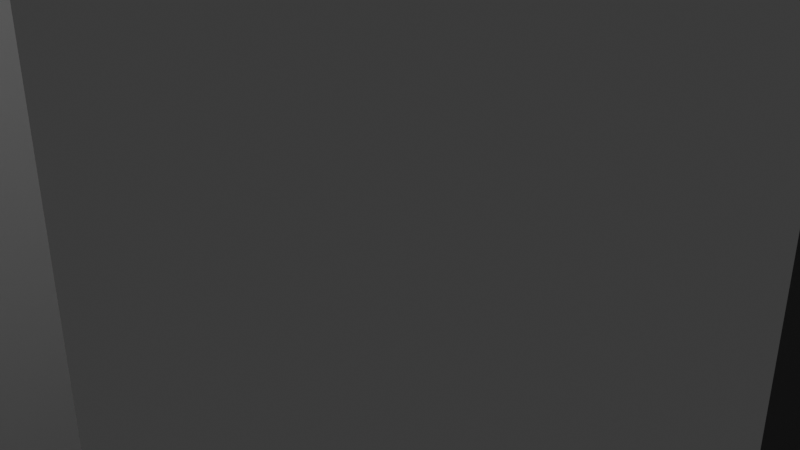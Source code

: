 # Source: SKRINnew.blend  (saved by Blender 5.0.119; exported with 4.5.12 LTS)
import bpy
from mathutils import Matrix  # noqa: F401  (used for matrix-valued properties, if any)

bpy.ops.wm.read_factory_settings(use_empty=True)
scene = bpy.context.scene
scene.name = 'Scene'

# ---- collections
col_collection = bpy.data.collections.new('Collection'); scene.collection.children.link(col_collection)

# ---- materials (node trees are filled in below, after node groups)
mat_new_material = bpy.data.materials.new('New_Material')
mat_new_material.diffuse_color = (0.1132, 0.1132, 0.1132, 1.0)
mat_new_material.roughness = 0.5
mat_glass = bpy.data.materials.new('GLASS')
mat_glass.diffuse_color = (1.0, 1.0, 1.0, 1.0)
mat_glass.roughness = 0.5
mat_lit = bpy.data.materials.new('Lit')
mat_lit.diffuse_color = (0.5, 0.5, 0.5, 1.0)
mat_lit.roughness = 0.5

# ---- material node trees
mat_new_material.use_nodes = True; mat_new_material.node_tree.nodes.clear()
_N = mat_new_material.node_tree.nodes; _L = mat_new_material.node_tree.links
n0 = _N.new('ShaderNodeBsdfPrincipled'); n0.name = 'Principled BSDF'; n0.location = (0, 300)
n0.inputs[0].default_value = (0.1132, 0.1132, 0.1132, 1.0)
n0.inputs[27].default_value = (0.0, 0.0, 0.0, 1.0)
n0.inputs[28].default_value = 1.0
n1 = _N.new('ShaderNodeOutputMaterial'); n1.name = 'Material Output'; n1.location = (280, 300)
_L.new(n0.outputs[0], n1.inputs[0])
n1.is_active_output = True
mat_glass.use_nodes = True; mat_glass.node_tree.nodes.clear()
_N = mat_glass.node_tree.nodes; _L = mat_glass.node_tree.links
n0 = _N.new('ShaderNodeBsdfPrincipled'); n0.name = 'Principled BSDF'; n0.location = (0, 300)
n0.inputs[0].default_value = (1.0, 1.0, 1.0, 1.0)
n0.inputs[27].default_value = (0.0, 0.0, 0.0, 1.0)
n0.inputs[28].default_value = 1.0
n1 = _N.new('ShaderNodeOutputMaterial'); n1.name = 'Material Output'; n1.location = (280, 300)
_L.new(n0.outputs[0], n1.inputs[0])
n1.is_active_output = True
mat_lit.use_nodes = True; mat_lit.node_tree.nodes.clear()
_N = mat_lit.node_tree.nodes; _L = mat_lit.node_tree.links
n0 = _N.new('ShaderNodeBsdfPrincipled'); n0.name = 'Principled BSDF'; n0.location = (0, 300)
n0.inputs[0].default_value = (0.5, 0.5, 0.5, 1.0)
n0.inputs[27].default_value = (0.0, 0.0, 0.0, 1.0)
n0.inputs[28].default_value = 1.0
n1 = _N.new('ShaderNodeOutputMaterial'); n1.name = 'Material Output'; n1.location = (280, 300)
_L.new(n0.outputs[0], n1.inputs[0])
n1.is_active_output = True

# ---- world
world_world = bpy.data.worlds.new('World'); scene.world = world_world
world_world.use_nodes = True; world_world.node_tree.nodes.clear()
_N = world_world.node_tree.nodes; _L = world_world.node_tree.links
n0 = _N.new('ShaderNodeOutputWorld'); n0.name = 'World Output'; n0.location = (200, 100)
n1 = _N.new('ShaderNodeBackground'); n1.name = 'Background'; n1.location = (-200, 100)
n1.inputs[0].default_value = (0.05088, 0.05088, 0.05088, 1.0)
_L.new(n1.outputs[0], n0.inputs[0])
n0.is_active_output = True
world_world.color = (0.05088, 0.05088, 0.05088)
world_world.sun_shadow_jitter_overblur = 0.0

# ---- cameras
cam_camera = bpy.data.cameras.new('Camera')
cam_camera.clip_end = 100.0
cam_camera.ortho_scale = 7.314

# ---- lights
light_light = bpy.data.lights.new('Light', 'POINT')
light_light.energy = 1000.0
light_light.shadow_soft_size = 0.1

# ---- meshes
me_scene = bpy.data.meshes.new('Scene')
me_scene.from_pydata([(2866.0, -3005.0, 905.4), (2916.0, -3005.0, 905.4), (-1059.0, -3005.0, 905.4), (-2916.0, -3005.0, 905.4), (-2916.0, -3005.0, 905.4), (-2916.0, 2625.0, 905.4), (-2916.0, 2625.0, 905.4), (2866.0, 2625.0, 905.4), (-1059.0, 2625.0, 905.4), (-2866.0, 2625.0, 905.4), (-2866.0, -3005.0, 905.4), (2916.0, 2625.0, 905.4), (2916.0, 2675.0, 905.4), (-2916.0, 2675.0, 905.4), (-2916.0, 2675.0, 905.4), (-1059.0, 2625.0, -1414.0), (2866.0, 2625.0, -1414.0), (2866.0, 2675.0, -1414.0), (-1059.0, 2675.0, -1414.0), (-2866.0, 2625.0, -1414.0), (-2866.0, 2675.0, -1414.0), (2916.0, 2625.0, -1414.0), (2916.0, 2675.0, -1414.0), (2866.0, 2675.0, 905.4), (2866.0, -3005.0, -1414.0), (2916.0, -3005.0, -1414.0), (-1059.0, 2675.0, 905.4), (-2866.0, -3005.0, -1414.0), (-2916.0, 2625.0, -1414.0), (-2916.0, -3005.0, -1414.0), (-2916.0, 2675.0, -1414.0), (-2866.0, 2675.0, 905.4), (-2913.0, -3005.0, 905.4)], [(2, 10)], [(3, 5, 4), (3, 6, 5), (6, 13, 5), (6, 14, 13), (15, 17, 16), (15, 18, 17), (19, 18, 15), (19, 20, 18), (17, 21, 16), (17, 22, 21), (16, 25, 24), (16, 21, 25), (23, 11, 12), (11, 23, 1), (1, 23, 0), (27, 28, 19), (27, 29, 28), (19, 30, 20), (19, 28, 30), (31, 13, 14), (12, 17, 23), (12, 22, 17), (5, 29, 4), (5, 28, 29), (31, 30, 13), (31, 20, 30), (13, 28, 5), (13, 30, 28), (8, 16, 7), (8, 15, 16), (9, 15, 8), (9, 19, 15), (26, 20, 31), (26, 18, 20), (23, 18, 26), (23, 17, 18), (11, 22, 12), (11, 21, 22), (7, 24, 0), (7, 16, 24), (1, 21, 11), (1, 25, 21), (19, 10, 27), (10, 19, 9), (1, 24, 25), (24, 1, 0), (0, 1, 2), (10, 29, 27), (10, 4, 29), (4, 10, 32)])
me_scene.polygons.foreach_set('use_smooth', [True] * 50)
_k = set([(0, 2), (0, 7), (0, 24), (1, 25), (3, 4), (4, 29), (6, 14), (7, 8), (7, 16), (8, 9), (9, 10), (9, 19), (10, 27), (12, 22), (13, 14), (13, 30), (15, 16), (15, 19), (16, 24), (17, 18), (17, 22), (18, 20), (19, 27), (20, 30), (21, 22), (21, 25), (24, 25), (27, 29), (28, 29), (28, 30)])
me_scene.attributes.new('sharp_edge', 'BOOLEAN', 'EDGE').data.foreach_set('value', [ (min(e.vertices), max(e.vertices)) in _k for e in me_scene.edges])
_uv = me_scene.uv_layers.new(name='UVSet0')
_uv.uv.foreach_set('vector', [1.0, -105.0, 0.0, 1.0, 0.0, -105.0, 1.0, -105.0, 1.0, 1.0, 0.0, 1.0, 1.0, -7.629e-06, 0.0, 1.0, 0.0, -7.629e-06, 1.0, -7.629e-06, 1.0, 1.0, 0.0, 1.0, 57.31, -9.537e-06, 0.0, 1.0, 0.0, -1.144e-05, 57.31, -9.537e-06, 57.31, 1.0, 0.0, 1.0, 114.6, -7.629e-06, 57.31, 1.0, 57.31, -9.537e-06, 114.6, -7.629e-06, 114.6, 1.0, 57.31, 1.0, 1.0, 1.0, 0.0, -1.144e-05, 1.0, -1.144e-05, 1.0, 1.0, 0.0, 1.0, 0.0, -1.144e-05, 1.0, 1.0, 7.629e-06, -105.0, 1.0, -105.0, 1.0, 1.0, 0.0, 1.0, 7.629e-06, -105.0, 114.6, 1.0, 1.0, -1.144e-05, 1.0, 1.0, 1.0, -1.144e-05, 114.6, 1.0, 1.0, -105.0, 1.0, -105.0, 114.6, 1.0, 0.0, -105.0, 3.052e-05, -105.0, 1.0, 1.0, 0.0, 1.0, 3.052e-05, -105.0, 1.0, -105.0, 1.0, 1.0, 0.0, -7.629e-06, 1.0, 1.0, 0.0, 1.0, 0.0, -7.629e-06, 1.0, -7.629e-06, 1.0, 1.0, 0.0, 0.0, 1.0, 0.0, 1.0, 1.0, 0.0, 1.0, 1.0, -36.0, 1.0, 1.0, 0.0, 1.0, 0.0, -36.0, 1.0, -36.0, 37.0, 1.0, 0.0, -105.0, 37.0, -105.0, 37.0, 1.0, 0.0, 1.0, 0.0, -105.0, 0.0, 1.0, 1.0, -36.0, 1.0, 1.0, 0.0, 1.0, 2.289e-05, -36.0, 1.0, -36.0, 37.0, 1.0, 0.0, -7.629e-06, 37.0, -7.629e-06, 37.0, 1.0, 0.0, 1.0, 0.0, -7.629e-06, 57.31, 1.0, 114.6, -36.0, 114.6, 1.0, 57.31, 1.0, 57.31, -36.0, 114.6, -36.0, 7.629e-06, 1.0, 57.31, -36.0, 57.31, 1.0, 7.629e-06, 1.0, 0.0, -36.0, 57.31, -36.0, 57.31, 1.0, 114.6, -36.0, 114.6, 1.0, 57.31, 1.0, 57.31, -36.0, 114.6, -36.0, 0.0, 1.0, 57.31, -36.0, 57.31, 1.0, 0.0, 1.0, 0.0, -36.0, 57.31, -36.0, 0.0, -1.144e-05, 37.0, 1.0, 0.0, 1.0, 0.0, -1.144e-05, 37.0, -1.144e-05, 37.0, 1.0, 37.0, 1.0, 1.526e-05, -105.0, 37.0, -105.0, 37.0, 1.0, 0.0, 1.0, 1.526e-05, -105.0, 0.0, -105.0, 37.0, 1.0, 7.629e-06, 1.0, 0.0, -105.0, 37.0, -105.0, 37.0, 1.0, 37.0, 1.0, 0.03042, -105.0, 37.0, -105.0, 0.0, -105.0, 37.0, 1.0, 0.0, 1.0, 1.0, 0.0, 0.0, -36.0, 1.0, -36.0, 0.0, -36.0, 1.0, 0.0, 7.629e-06, 1.0, 7.629e-06, 1.0, 1.0, 0.0, 57.31, -4.768e-06, 0.0008221, -0.02959, 0.0, -36.0, 1.0, -36.0, 0.0008221, -0.02959, 2.289e-05, 1.0, 0.0, -36.0, 2.289e-05, 1.0, 0.0008221, -0.02959, 5.952e-05, 0.9528])
me_scene.materials.append(mat_new_material)
me_scene.update()
me_scene.normals_split_custom_set([tuple(v) for v in zip(*[iter([0.0, -2.891e-08, -1.0, -0.7071, 9.297e-08, -0.7071, -0.7071, 1.962e-07, -0.7071, 0.0, -2.891e-08, -1.0, 0.0, -2.168e-08, -1.0, -0.7071, 9.297e-08, -0.7071, 0.0, -2.168e-08, -1.0, -0.7071, 0.0, -0.7071, -0.7071, 9.297e-08, -0.7071, 0.0, -2.168e-08, -1.0, 0.0, 0.0, -1.0, -0.7071, 0.0, -0.7071, 3.227e-10, 0.0, -1.0, 3.948e-08, 0.0, -1.0, 2.654e-08, -5.059e-08, -1.0, 3.227e-10, 0.0, -1.0, 0.0, 0.0, -1.0, 3.948e-08, 0.0, -1.0, 0.0, 0.0, -1.0, 0.0, 0.0, -1.0, 3.227e-10, 0.0, -1.0, 0.0, 0.0, -1.0, 0.0, 0.0, -1.0, 0.0, 0.0, -1.0, 3.948e-08, 0.0, -1.0, 0.0, -7.588e-08, -1.0, 2.654e-08, -5.059e-08, -1.0, 3.948e-08, 0.0, -1.0, 0.0, 0.0, -1.0, 0.0, -7.588e-08, -1.0, 2.654e-08, -5.059e-08, -1.0, 0.0, -1.518e-07, -1.0, 0.0, -1.518e-07, -1.0, 2.654e-08, -5.059e-08, -1.0, 0.0, -7.588e-08, -1.0, 0.0, -1.518e-07, -1.0, 1.692e-06, 0.2683, 0.9633, 1.0, -3.369e-05, -1.928e-05, 2.292e-05, 1.0, -1.051e-05, 1.0, -3.369e-05, -1.928e-05, 1.692e-06, 0.2683, 0.9633, 1.0, -2.261e-07, 1.46e-06, 1.0, -2.261e-07, 1.46e-06, 1.692e-06, 0.2683, 0.9633, 0.0, 4.298e-08, 1.0, 0.0, 0.0, -1.0, 0.0, 0.0, -1.0, 0.0, 0.0, -1.0, 0.0, 0.0, -1.0, 0.0, 0.0, -1.0, 0.0, 0.0, -1.0, 0.0, 0.0, -1.0, 0.0, 0.0, -1.0, 0.0, 0.0, -1.0, 0.0, 0.0, -1.0, 0.0, 0.0, -1.0, 0.0, 0.0, -1.0, 1.778e-15, 1.0, 3.008e-07, 0.0, 0.4472, 0.8944, 0.0, 0.0, 1.0, 2.292e-05, 1.0, -1.051e-05, -1.637e-15, 1.0, -1.084e-07, 1.692e-06, 0.2683, 0.9633, 2.292e-05, 1.0, -1.051e-05, 0.0, 1.0, 0.0, -1.637e-15, 1.0, -1.084e-07, -0.7071, 9.297e-08, -0.7071, -1.0, 3.063e-07, 5.525e-07, -0.7071, 1.962e-07, -0.7071, -0.7071, 9.297e-08, -0.7071, -1.0, 1.532e-07, 6.316e-07, -1.0, 3.063e-07, 5.525e-07, 1.778e-15, 1.0, 3.008e-07, 0.0, 1.0, 4.505e-09, 0.0, 0.4472, 0.8944, 1.778e-15, 1.0, 3.008e-07, 7.492e-16, 1.0, 5.848e-08, 0.0, 1.0, 4.505e-09, -0.7071, 0.0, -0.7071, -1.0, 1.532e-07, 6.316e-07, -0.7071, 9.297e-08, -0.7071, -0.7071, 0.0, -0.7071, -1.0, 0.0, 6.316e-07, -1.0, 1.532e-07, 6.316e-07, -9.867e-08, -1.0, -1.004e-07, -6.22e-08, -1.0, -9.296e-08, -6.22e-08, -1.0, -1.408e-07, -9.867e-08, -1.0, -1.004e-07, -9.867e-08, -1.0, -1.013e-07, -6.22e-08, -1.0, -9.296e-08, -1.351e-07, -1.0, -1.891e-07, -9.867e-08, -1.0, -1.013e-07, -9.867e-08, -1.0, -1.004e-07, -1.351e-07, -1.0, -1.891e-07, -1.351e-07, -1.0, -2.387e-07, -9.867e-08, -1.0, -1.013e-07, 3.484e-15, 1.0, 2.642e-07, 7.492e-16, 1.0, 5.848e-08, 1.778e-15, 1.0, 3.008e-07, 3.484e-15, 1.0, 2.642e-07, 1.065e-15, 1.0, 8.405e-08, 7.492e-16, 1.0, 5.848e-08, 1.692e-06, 0.2683, 0.9633, 1.065e-15, 1.0, 8.405e-08, 3.484e-15, 1.0, 2.642e-07, 1.692e-06, 0.2683, 0.9633, -1.637e-15, 1.0, -1.084e-07, 1.065e-15, 1.0, 8.405e-08, 1.0, -3.369e-05, -1.928e-05, 1.0, 0.0, 1.053e-07, 2.292e-05, 1.0, -1.051e-05, 1.0, -3.369e-05, -1.928e-05, 1.0, -9.687e-09, 1.053e-07, 1.0, 0.0, 1.053e-07, -1.0, 6.343e-08, 7.908e-08, -1.0, 2.1e-08, 2.619e-08, -1.0, 0.0, -1.826e-14, -1.0, 6.343e-08, 7.908e-08, -1.0, 8.443e-08, 1.053e-07, -1.0, 2.1e-08, 2.619e-08, 1.0, -2.261e-07, 1.46e-06, 1.0, -9.687e-09, 1.053e-07, 1.0, -3.369e-05, -1.928e-05, 1.0, -2.261e-07, 1.46e-06, 1.0, -7.789e-08, 1.053e-07, 1.0, -9.687e-09, 1.053e-07, 1.0, -3.448e-07, -2.634e-07, 1.0, -2.678e-07, -1.576e-07, 1.0, -2.297e-07, -1.053e-07, 1.0, -2.678e-07, -1.576e-07, 1.0, -3.448e-07, -2.634e-07, 1.0, -3.829e-07, -3.158e-07, 0.0, -1.0, 2.695e-07, 0.0, -1.0, 2.695e-07, 0.0, -1.0, 2.695e-07, 0.0, -1.0, 2.695e-07, 0.0, -1.0, 2.695e-07, 2.81e-05, -0.8087, 0.5882, -1.411e-05, -0.9558, -0.2941, 3.833e-05, -0.6001, -0.7999, -4.687e-05, -0.1882, -0.9821, 0.7454, -0.6666, -3.539e-05, 0.0, -1.0, 2.703e-07, 0.0, -1.0, 2.695e-07, 0.7454, -0.6666, -3.539e-05, 0.0, -1.0, 3.285e-07, 0.0, -1.0, 2.703e-07, 0.0, -1.0, 3.285e-07, 0.7454, -0.6666, -3.539e-05, -1.0, 0.0, -4.371e-08])] * 3)])
me_scene_003 = bpy.data.meshes.new('Scene.003')
me_scene_003.from_pydata([(-100.0, -100.0, -112.8), (-100.0, 100.0, -112.8), (-100.0, 100.0, 95.47), (-100.0, -100.0, 95.47), (163.7, 98.13, 93.6), (98.13, 100.0, -112.8), (163.7, 98.13, -110.9), (98.13, 100.0, 95.47), (98.13, -100.0, -112.8), (163.7, -98.13, -110.9), (163.7, -98.13, 93.6), (98.13, -100.0, 95.47)], [], [(0, 2, 1), (0, 3, 2), (4, 6, 5), (4, 5, 7), (1, 7, 5), (1, 2, 7), (8, 6, 9), (8, 5, 6), (1, 5, 8), (1, 8, 0), (7, 10, 4), (7, 11, 10), (7, 3, 11), (7, 2, 3), (11, 9, 10), (11, 8, 9), (8, 11, 3), (8, 3, 0), (6, 10, 9), (6, 4, 10)])
me_scene_003.polygons.foreach_set('use_smooth', [True] * 20)
_k = set([(0, 1), (0, 3), (0, 8), (1, 2), (1, 5), (2, 3), (2, 7), (3, 11), (4, 6), (4, 7), (4, 10), (5, 6), (6, 9), (8, 9), (9, 10), (10, 11)])
me_scene_003.attributes.new('sharp_edge', 'BOOLEAN', 'EDGE').data.foreach_set('value', [ (min(e.vertices), max(e.vertices)) in _k for e in me_scene_003.edges])
_uv = me_scene_003.uv_layers.new(name='UVSet0')
_uv.uv.foreach_set('vector', [0.375, 0.0, 0.625, 0.25, 0.375, 0.25, 0.375, 0.0, 0.625, 0.0, 0.625, 0.25, 0.6226, 0.5023, 0.3774, 0.5023, 0.3738, 0.4988, 0.6226, 0.5023, 0.3738, 0.4988, 0.6262, 0.4988, 0.375, 0.25, 0.6262, 0.4988, 0.3738, 0.4988, 0.375, 0.25, 0.625, 0.25, 0.6262, 0.4988, 0.3738, 0.7512, 0.3774, 0.5023, 0.3774, 0.7477, 0.3738, 0.7512, 0.3738, 0.4988, 0.3774, 0.5023, 0.125, 0.5, 0.3738, 0.4988, 0.3738, 0.7512, 0.125, 0.5, 0.3738, 0.7512, 0.125, 0.75, 0.6262, 0.4988, 0.6226, 0.7477, 0.6226, 0.5023, 0.6262, 0.4988, 0.6262, 0.7512, 0.6226, 0.7477, 0.6262, 0.4988, 0.875, 0.75, 0.6262, 0.7512, 0.6262, 0.4988, 0.875, 0.5, 0.875, 0.75, 0.6262, 0.7512, 0.3774, 0.7477, 0.6226, 0.7477, 0.6262, 0.7512, 0.3738, 0.7512, 0.3774, 0.7477, 0.3738, 0.7512, 0.6262, 0.7512, 0.625, 1.0, 0.3738, 0.7512, 0.625, 1.0, 0.375, 1.0, 0.3774, 0.5023, 0.6226, 0.7477, 0.3774, 0.7477, 0.3774, 0.5023, 0.6226, 0.5023, 0.6226, 0.7477])
me_scene_003.materials.append(mat_glass)
me_scene_003.update()
me_scene_003.normals_split_custom_set([tuple(v) for v in zip(*[iter([-1.0, 0.0, 0.0, -1.0, 0.0, 0.0, -1.0, 0.0, 0.0, -1.0, 0.0, 0.0, -1.0, 0.0, 0.0, -1.0, 0.0, 0.0, 0.02848, 0.9996, 0.0, 0.02848, 0.9996, 0.0, 0.02847, 0.9996, 3.402e-07, 0.02848, 0.9996, 0.0, 0.02847, 0.9996, 3.402e-07, 0.02848, 0.9996, -4.747e-07, 0.0, 1.0, 0.0, 0.02848, 0.9996, -4.747e-07, 0.02847, 0.9996, 3.402e-07, 0.0, 1.0, 0.0, 0.0, 1.0, 0.0, 0.02848, 0.9996, -4.747e-07, 0.02847, 3.403e-07, -0.9996, 0.02848, 0.0, -0.9996, 0.02848, 0.0, -0.9996, 0.02847, 3.403e-07, -0.9996, 0.02848, -4.743e-07, -0.9996, 0.02848, 0.0, -0.9996, 0.0, 0.0, -1.0, 0.02848, -4.743e-07, -0.9996, 0.02847, 3.403e-07, -0.9996, 0.0, 0.0, -1.0, 0.02847, 3.403e-07, -0.9996, 0.0, 0.0, -1.0, 0.02847, -3.403e-07, 0.9996, 0.02848, 0.0, 0.9996, 0.02848, 0.0, 0.9996, 0.02847, -3.403e-07, 0.9996, 0.02848, 4.743e-07, 0.9996, 0.02848, 0.0, 0.9996, 0.02847, -3.403e-07, 0.9996, 0.0, 0.0, 1.0, 0.02848, 4.743e-07, 0.9996, 0.02847, -3.403e-07, 0.9996, 0.0, 0.0, 1.0, 0.0, 0.0, 1.0, 0.02847, -0.9996, -3.402e-07, 0.02848, -0.9996, 0.0, 0.02848, -0.9996, 0.0, 0.02847, -0.9996, -3.402e-07, 0.02848, -0.9996, 4.747e-07, 0.02848, -0.9996, 0.0, 0.02848, -0.9996, 4.747e-07, 0.02847, -0.9996, -3.402e-07, 0.0, -1.0, 0.0, 0.02848, -0.9996, 4.747e-07, 0.0, -1.0, 0.0, 0.0, -1.0, 0.0, 1.0, 0.0, 0.0, 1.0, 0.0, 0.0, 1.0, 0.0, 0.0, 1.0, 0.0, 0.0, 1.0, 0.0, 0.0, 1.0, 0.0, 0.0])] * 3)])
me_scene_001 = bpy.data.meshes.new('Scene.001')
me_scene_001.from_pydata([(-100.0, -100.0, -100.0), (-100.0, 100.0, -100.0), (-100.0, 100.0, 100.0), (-100.0, -100.0, 100.0), (100.0, 100.0, -100.0), (100.0, 100.0, 100.0), (100.0, -100.0, -100.0), (100.0, -100.0, 100.0)], [], [(0, 2, 1), (0, 3, 2), (1, 5, 4), (1, 2, 5), (4, 7, 6), (4, 5, 7), (6, 3, 0), (6, 7, 3), (1, 6, 0), (1, 4, 6), (5, 3, 7), (5, 2, 3)])
me_scene_001.polygons.foreach_set('use_smooth', [True] * 12)
_k = set([(0, 1), (0, 3), (0, 6), (1, 2), (1, 4), (2, 3), (2, 5), (3, 7), (4, 5), (4, 6), (5, 7), (6, 7)])
me_scene_001.attributes.new('sharp_edge', 'BOOLEAN', 'EDGE').data.foreach_set('value', [ (min(e.vertices), max(e.vertices)) in _k for e in me_scene_001.edges])
_uv = me_scene_001.uv_layers.new(name='UVSet0')
_uv.uv.foreach_set('vector', [0.375, 0.0, 0.625, 0.25, 0.375, 0.25, 0.375, 0.0, 0.625, 0.0, 0.625, 0.25, 0.375, 0.25, 0.625, 0.5, 0.375, 0.5, 0.375, 0.25, 0.625, 0.25, 0.625, 0.5, 0.375, 0.5, 0.625, 0.75, 0.375, 0.75, 0.375, 0.5, 0.625, 0.5, 0.625, 0.75, 0.375, 0.75, 0.625, 1.0, 0.375, 1.0, 0.375, 0.75, 0.625, 0.75, 0.625, 1.0, 0.125, 0.5, 0.375, 0.75, 0.125, 0.75, 0.125, 0.5, 0.375, 0.5, 0.375, 0.75, 0.625, 0.5, 0.875, 0.75, 0.625, 0.75, 0.625, 0.5, 0.875, 0.5, 0.875, 0.75])
me_scene_001.materials.append(mat_lit)
me_scene_001.update()
me_scene_001.normals_split_custom_set([tuple(v) for v in zip(*[iter([-1.0, 0.0, 0.0, -1.0, 0.0, 0.0, -1.0, 0.0, 0.0, -1.0, 0.0, 0.0, -1.0, 0.0, 0.0, -1.0, 0.0, 0.0, 0.0, 1.0, 0.0, 0.0, 1.0, 0.0, 0.0, 1.0, 0.0, 0.0, 1.0, 0.0, 0.0, 1.0, 0.0, 0.0, 1.0, 0.0, 1.0, 0.0, 0.0, 1.0, 0.0, 0.0, 1.0, 0.0, 0.0, 1.0, 0.0, 0.0, 1.0, 0.0, 0.0, 1.0, 0.0, 0.0, 0.0, -1.0, 0.0, 0.0, -1.0, 0.0, 0.0, -1.0, 0.0, 0.0, -1.0, 0.0, 0.0, -1.0, 0.0, 0.0, -1.0, 0.0, 0.0, 0.0, -1.0, 0.0, 0.0, -1.0, 0.0, 0.0, -1.0, 0.0, 0.0, -1.0, 0.0, 0.0, -1.0, 0.0, 0.0, -1.0, 0.0, 0.0, 1.0, 0.0, 0.0, 1.0, 0.0, 0.0, 1.0, 0.0, 0.0, 1.0, 0.0, 0.0, 1.0, 0.0, 0.0, 1.0])] * 3)])
me_scene_002 = bpy.data.meshes.new('Scene.002')
me_scene_002.from_pydata([(-100.0, -100.0, -100.0), (-100.0, 100.0, -100.0), (-100.0, 100.0, 100.0), (-100.0, -100.0, 100.0), (100.0, 100.0, -100.0), (100.0, 100.0, 100.0), (100.0, -100.0, -100.0), (100.0, -100.0, 100.0)], [], [(0, 2, 1), (0, 3, 2), (1, 5, 4), (1, 2, 5), (4, 7, 6), (4, 5, 7), (6, 3, 0), (6, 7, 3), (1, 6, 0), (1, 4, 6), (5, 3, 7), (5, 2, 3)])
me_scene_002.polygons.foreach_set('use_smooth', [True] * 12)
_k = set([(0, 1), (0, 3), (0, 6), (1, 2), (1, 4), (2, 3), (2, 5), (3, 7), (4, 5), (4, 6), (5, 7), (6, 7)])
me_scene_002.attributes.new('sharp_edge', 'BOOLEAN', 'EDGE').data.foreach_set('value', [ (min(e.vertices), max(e.vertices)) in _k for e in me_scene_002.edges])
_uv = me_scene_002.uv_layers.new(name='UVSet0')
_uv.uv.foreach_set('vector', [0.375, 0.0, 0.625, 0.25, 0.375, 0.25, 0.375, 0.0, 0.625, 0.0, 0.625, 0.25, 0.375, 0.25, 0.625, 0.5, 0.375, 0.5, 0.375, 0.25, 0.625, 0.25, 0.625, 0.5, 0.375, 0.5, 0.625, 0.75, 0.375, 0.75, 0.375, 0.5, 0.625, 0.5, 0.625, 0.75, 0.375, 0.75, 0.625, 1.0, 0.375, 1.0, 0.375, 0.75, 0.625, 0.75, 0.625, 1.0, 0.125, 0.5, 0.375, 0.75, 0.125, 0.75, 0.125, 0.5, 0.375, 0.5, 0.375, 0.75, 0.625, 0.5, 0.875, 0.75, 0.625, 0.75, 0.625, 0.5, 0.875, 0.5, 0.875, 0.75])
me_scene_002.materials.append(mat_lit)
me_scene_002.update()
me_scene_002.normals_split_custom_set([tuple(v) for v in zip(*[iter([-1.0, 0.0, 0.0, -1.0, 0.0, 0.0, -1.0, 0.0, 0.0, -1.0, 0.0, 0.0, -1.0, 0.0, 0.0, -1.0, 0.0, 0.0, 0.0, 1.0, 0.0, 0.0, 1.0, 0.0, 0.0, 1.0, 0.0, 0.0, 1.0, 0.0, 0.0, 1.0, 0.0, 0.0, 1.0, 0.0, 1.0, 0.0, 0.0, 1.0, 0.0, 0.0, 1.0, 0.0, 0.0, 1.0, 0.0, 0.0, 1.0, 0.0, 0.0, 1.0, 0.0, 0.0, 0.0, -1.0, 0.0, 0.0, -1.0, 0.0, 0.0, -1.0, 0.0, 0.0, -1.0, 0.0, 0.0, -1.0, 0.0, 0.0, -1.0, 0.0, 0.0, 0.0, -1.0, 0.0, 0.0, -1.0, 0.0, 0.0, -1.0, 0.0, 0.0, -1.0, 0.0, 0.0, -1.0, 0.0, 0.0, -1.0, 0.0, 0.0, 1.0, 0.0, 0.0, 1.0, 0.0, 0.0, 1.0, 0.0, 0.0, 1.0, 0.0, 0.0, 1.0, 0.0, 0.0, 1.0])] * 3)])

# ---- objects
ob_light = bpy.data.objects.new('Light', light_light)
ob_camera = bpy.data.objects.new('Camera', cam_camera)
ob_skrin = bpy.data.objects.new('SKRIN', me_scene)
ob_sklo = bpy.data.objects.new('SKLO', me_scene_003)
ob_gameobject__1 = bpy.data.objects.new('GameObject__1_', None)
ob_cube_009 = bpy.data.objects.new('Cube_009', me_scene_001)
ob_gameobject = bpy.data.objects.new('GameObject', None)
ob_cube_010 = bpy.data.objects.new('Cube_010', me_scene_002)

# ---- transforms, parenting, visibility, modifiers, constraints
ob_light.location = (4.076, 1.005, 5.904)
ob_light.rotation_euler = (0.6503, 0.05522, 1.866)
ob_light.lock_rotations_4d = False
ob_light.empty_display_type = 'ARROWS'
ob_light.color = (0.0, 0.0, 0.0, 0.0)
ob_light.lineart.crease_threshold = 0.0
ob_camera.location = (7.359, -6.926, 4.958)
ob_camera.rotation_euler = (1.109, 0.0, 0.8149)
ob_camera.lock_rotations_4d = False
ob_camera.empty_display_type = 'ARROWS'
ob_camera.color = (0.0, 0.0, 0.0, 0.0)
ob_camera.display_type = 'WIRE'
ob_camera.lineart.crease_threshold = 0.0
ob_skrin.location = (0.0, 0.0, 0.0)
ob_skrin.rotation_euler = (1.571, -0.0, -1.571)
ob_skrin.scale = (0.01, 0.01, 0.01)
ob_sklo.parent = ob_skrin
ob_sklo.location = (24.5, 69.4, -1448.0)
ob_sklo.rotation_euler = (-1.571, 1.571, 0.0)
ob_sklo.scale = (0.3182, 29.59, 27.33)
ob_gameobject__1.parent = ob_skrin
ob_gameobject__1.location = (0.0, -3.007e-05, 0.0)
ob_cube_009.parent = ob_skrin
ob_cube_009.location = (1317.0, 1662.0, 945.6)
ob_cube_009.rotation_euler = (-1.571, -1.571, 0.0)
ob_cube_009.scale = (-1.101, -13.14, -9.114)
ob_gameobject.parent = ob_skrin
ob_gameobject.location = (365.7, 125.0, 925.0)
ob_cube_010.parent = ob_skrin
ob_cube_010.location = (1317.0, -238.0, 945.6)
ob_cube_010.rotation_euler = (-1.571, -1.571, 0.0)
ob_cube_010.scale = (-1.101, -13.14, -9.114)

# ---- collection membership
col_collection.objects.link(ob_light)
col_collection.objects.link(ob_camera)
col_collection.objects.link(ob_skrin)
col_collection.objects.link(ob_sklo)
col_collection.objects.link(ob_gameobject__1)
col_collection.objects.link(ob_cube_009)
col_collection.objects.link(ob_gameobject)
col_collection.objects.link(ob_cube_010)

# ---- scene / render settings (as saved in the file)
scene.camera = ob_camera
scene.frame_start = 1; scene.frame_end = 250; scene.frame_set(1)
scene.render.engine = 'BLENDER_EEVEE_NEXT'
scene.render.fps = 30
scene.render.bake_bias = 0.0
scene.render.bake_samples = 0
scene.cycles.sampling_pattern = 'TABULATED_SOBOL'
scene.eevee.use_volume_custom_range = False
bpy.context.view_layer.update()
